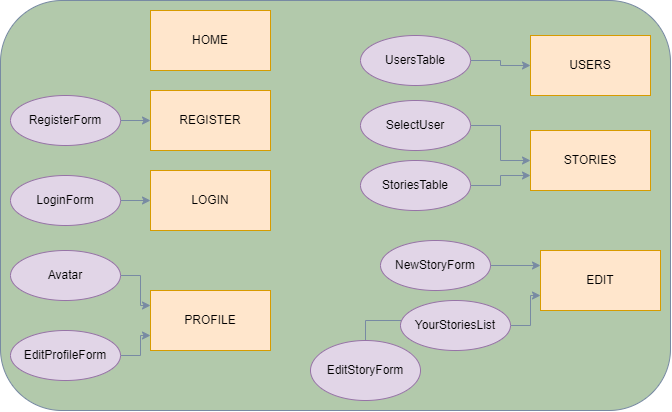

The diagram above was exported from draw.io. Its source (the exported page's mxGraphModel, read from the mxfile embedded in the PNG):
<mxGraphModel dx="852" dy="403" grid="1" gridSize="10" guides="1" tooltips="1" connect="1" arrows="1" fold="1" page="1" pageScale="1" pageWidth="827" pageHeight="1169" math="0" shadow="0">
  <root>
    <mxCell id="0" />
    <mxCell id="1" parent="0" />
    <mxCell id="NQjPEOSbjel2i-jIH6ab-2" value="" style="rounded=1;whiteSpace=wrap;html=1;fillColor=#B2C9AB;strokeColor=#788AA3;fontColor=#46495D;" vertex="1" parent="1">
      <mxGeometry x="40" y="50" width="670" height="410" as="geometry" />
    </mxCell>
    <mxCell id="NQjPEOSbjel2i-jIH6ab-3" value="HOME" style="rounded=0;whiteSpace=wrap;html=1;fillColor=#ffe6cc;strokeColor=#d79b00;" vertex="1" parent="1">
      <mxGeometry x="190" y="60" width="120" height="60" as="geometry" />
    </mxCell>
    <mxCell id="NQjPEOSbjel2i-jIH6ab-4" value="PROFILE" style="rounded=0;whiteSpace=wrap;html=1;fillColor=#ffe6cc;strokeColor=#d79b00;" vertex="1" parent="1">
      <mxGeometry x="190" y="340" width="120" height="60" as="geometry" />
    </mxCell>
    <mxCell id="NQjPEOSbjel2i-jIH6ab-5" value="LOGIN" style="rounded=0;whiteSpace=wrap;html=1;fillColor=#ffe6cc;strokeColor=#d79b00;" vertex="1" parent="1">
      <mxGeometry x="190" y="220" width="120" height="60" as="geometry" />
    </mxCell>
    <mxCell id="NQjPEOSbjel2i-jIH6ab-6" value="EDIT" style="rounded=0;whiteSpace=wrap;html=1;fillColor=#ffe6cc;strokeColor=#d79b00;" vertex="1" parent="1">
      <mxGeometry x="580" y="300" width="120" height="60" as="geometry" />
    </mxCell>
    <mxCell id="NQjPEOSbjel2i-jIH6ab-7" value="REGISTER" style="rounded=0;whiteSpace=wrap;html=1;fillColor=#ffe6cc;strokeColor=#d79b00;" vertex="1" parent="1">
      <mxGeometry x="190" y="140" width="120" height="60" as="geometry" />
    </mxCell>
    <mxCell id="NQjPEOSbjel2i-jIH6ab-8" value="STORIES" style="rounded=0;whiteSpace=wrap;html=1;fillColor=#ffe6cc;strokeColor=#d79b00;" vertex="1" parent="1">
      <mxGeometry x="570" y="180" width="120" height="60" as="geometry" />
    </mxCell>
    <mxCell id="NQjPEOSbjel2i-jIH6ab-9" value="USERS" style="rounded=0;whiteSpace=wrap;html=1;fillColor=#ffe6cc;strokeColor=#d79b00;" vertex="1" parent="1">
      <mxGeometry x="570" y="85" width="120" height="60" as="geometry" />
    </mxCell>
    <mxCell id="NQjPEOSbjel2i-jIH6ab-25" style="edgeStyle=orthogonalEdgeStyle;rounded=0;orthogonalLoop=1;jettySize=auto;html=1;entryX=0;entryY=0.5;entryDx=0;entryDy=0;strokeColor=#788AA3;fontColor=#46495D;fillColor=#B2C9AB;" edge="1" parent="1" source="NQjPEOSbjel2i-jIH6ab-10" target="NQjPEOSbjel2i-jIH6ab-7">
      <mxGeometry relative="1" as="geometry" />
    </mxCell>
    <mxCell id="NQjPEOSbjel2i-jIH6ab-10" value="RegisterForm" style="ellipse;whiteSpace=wrap;html=1;fillColor=#e1d5e7;strokeColor=#9673a6;" vertex="1" parent="1">
      <mxGeometry x="50" y="145" width="110" height="50" as="geometry" />
    </mxCell>
    <mxCell id="NQjPEOSbjel2i-jIH6ab-34" style="edgeStyle=orthogonalEdgeStyle;rounded=0;orthogonalLoop=1;jettySize=auto;html=1;strokeColor=#788AA3;fontColor=#46495D;fillColor=#B2C9AB;" edge="1" parent="1" source="NQjPEOSbjel2i-jIH6ab-11" target="NQjPEOSbjel2i-jIH6ab-8">
      <mxGeometry relative="1" as="geometry" />
    </mxCell>
    <mxCell id="NQjPEOSbjel2i-jIH6ab-11" value="SelectUser" style="ellipse;whiteSpace=wrap;html=1;fillColor=#e1d5e7;strokeColor=#9673a6;" vertex="1" parent="1">
      <mxGeometry x="400" y="150" width="110" height="50" as="geometry" />
    </mxCell>
    <mxCell id="NQjPEOSbjel2i-jIH6ab-35" style="edgeStyle=orthogonalEdgeStyle;rounded=0;orthogonalLoop=1;jettySize=auto;html=1;entryX=0;entryY=0.5;entryDx=0;entryDy=0;strokeColor=#788AA3;fontColor=#46495D;fillColor=#B2C9AB;" edge="1" parent="1" source="NQjPEOSbjel2i-jIH6ab-12" target="NQjPEOSbjel2i-jIH6ab-9">
      <mxGeometry relative="1" as="geometry" />
    </mxCell>
    <mxCell id="NQjPEOSbjel2i-jIH6ab-12" value="UsersTable" style="ellipse;whiteSpace=wrap;html=1;fillColor=#e1d5e7;strokeColor=#9673a6;" vertex="1" parent="1">
      <mxGeometry x="400" y="85" width="110" height="50" as="geometry" />
    </mxCell>
    <mxCell id="NQjPEOSbjel2i-jIH6ab-28" style="edgeStyle=orthogonalEdgeStyle;rounded=0;orthogonalLoop=1;jettySize=auto;html=1;entryX=0;entryY=0.75;entryDx=0;entryDy=0;strokeColor=#788AA3;fontColor=#46495D;fillColor=#B2C9AB;" edge="1" parent="1" source="NQjPEOSbjel2i-jIH6ab-14" target="NQjPEOSbjel2i-jIH6ab-4">
      <mxGeometry relative="1" as="geometry" />
    </mxCell>
    <mxCell id="NQjPEOSbjel2i-jIH6ab-14" value="EditProfileForm" style="ellipse;whiteSpace=wrap;html=1;fillColor=#e1d5e7;strokeColor=#9673a6;" vertex="1" parent="1">
      <mxGeometry x="50" y="380" width="110" height="50" as="geometry" />
    </mxCell>
    <mxCell id="NQjPEOSbjel2i-jIH6ab-36" style="edgeStyle=orthogonalEdgeStyle;rounded=0;orthogonalLoop=1;jettySize=auto;html=1;entryX=0.032;entryY=0.346;entryDx=0;entryDy=0;entryPerimeter=0;strokeColor=#788AA3;fontColor=#46495D;fillColor=#B2C9AB;" edge="1" parent="1" source="NQjPEOSbjel2i-jIH6ab-15" target="NQjPEOSbjel2i-jIH6ab-20">
      <mxGeometry relative="1" as="geometry" />
    </mxCell>
    <mxCell id="NQjPEOSbjel2i-jIH6ab-15" value="EditStoryForm" style="ellipse;whiteSpace=wrap;html=1;fillColor=#e1d5e7;strokeColor=#9673a6;" vertex="1" parent="1">
      <mxGeometry x="350" y="390" width="110" height="60" as="geometry" />
    </mxCell>
    <mxCell id="NQjPEOSbjel2i-jIH6ab-32" style="edgeStyle=orthogonalEdgeStyle;rounded=0;orthogonalLoop=1;jettySize=auto;html=1;entryX=0;entryY=0.25;entryDx=0;entryDy=0;strokeColor=#788AA3;fontColor=#46495D;fillColor=#B2C9AB;" edge="1" parent="1" source="NQjPEOSbjel2i-jIH6ab-16" target="NQjPEOSbjel2i-jIH6ab-6">
      <mxGeometry relative="1" as="geometry" />
    </mxCell>
    <mxCell id="NQjPEOSbjel2i-jIH6ab-16" value="NewStoryForm" style="ellipse;whiteSpace=wrap;html=1;fillColor=#e1d5e7;strokeColor=#9673a6;" vertex="1" parent="1">
      <mxGeometry x="420" y="290" width="110" height="50" as="geometry" />
    </mxCell>
    <mxCell id="NQjPEOSbjel2i-jIH6ab-33" style="edgeStyle=orthogonalEdgeStyle;rounded=0;orthogonalLoop=1;jettySize=auto;html=1;entryX=0;entryY=0.75;entryDx=0;entryDy=0;strokeColor=#788AA3;fontColor=#46495D;fillColor=#B2C9AB;" edge="1" parent="1" source="NQjPEOSbjel2i-jIH6ab-17" target="NQjPEOSbjel2i-jIH6ab-8">
      <mxGeometry relative="1" as="geometry" />
    </mxCell>
    <mxCell id="NQjPEOSbjel2i-jIH6ab-17" value="StoriesTable" style="ellipse;whiteSpace=wrap;html=1;fillColor=#e1d5e7;strokeColor=#9673a6;" vertex="1" parent="1">
      <mxGeometry x="400" y="210" width="110" height="50" as="geometry" />
    </mxCell>
    <mxCell id="NQjPEOSbjel2i-jIH6ab-26" style="edgeStyle=orthogonalEdgeStyle;rounded=0;orthogonalLoop=1;jettySize=auto;html=1;entryX=0;entryY=0.5;entryDx=0;entryDy=0;strokeColor=#788AA3;fontColor=#46495D;fillColor=#B2C9AB;" edge="1" parent="1" source="NQjPEOSbjel2i-jIH6ab-18" target="NQjPEOSbjel2i-jIH6ab-5">
      <mxGeometry relative="1" as="geometry" />
    </mxCell>
    <mxCell id="NQjPEOSbjel2i-jIH6ab-18" value="LoginForm" style="ellipse;whiteSpace=wrap;html=1;fillColor=#e1d5e7;strokeColor=#9673a6;" vertex="1" parent="1">
      <mxGeometry x="50" y="225" width="110" height="50" as="geometry" />
    </mxCell>
    <mxCell id="NQjPEOSbjel2i-jIH6ab-27" style="edgeStyle=orthogonalEdgeStyle;rounded=0;orthogonalLoop=1;jettySize=auto;html=1;entryX=0;entryY=0.25;entryDx=0;entryDy=0;strokeColor=#788AA3;fontColor=#46495D;fillColor=#B2C9AB;" edge="1" parent="1" source="NQjPEOSbjel2i-jIH6ab-19" target="NQjPEOSbjel2i-jIH6ab-4">
      <mxGeometry relative="1" as="geometry" />
    </mxCell>
    <mxCell id="NQjPEOSbjel2i-jIH6ab-19" value="Avatar" style="ellipse;whiteSpace=wrap;html=1;fillColor=#e1d5e7;strokeColor=#9673a6;" vertex="1" parent="1">
      <mxGeometry x="50" y="300" width="110" height="50" as="geometry" />
    </mxCell>
    <mxCell id="NQjPEOSbjel2i-jIH6ab-31" style="edgeStyle=orthogonalEdgeStyle;rounded=0;orthogonalLoop=1;jettySize=auto;html=1;entryX=0;entryY=0.75;entryDx=0;entryDy=0;strokeColor=#788AA3;fontColor=#46495D;fillColor=#B2C9AB;" edge="1" parent="1" source="NQjPEOSbjel2i-jIH6ab-20" target="NQjPEOSbjel2i-jIH6ab-6">
      <mxGeometry relative="1" as="geometry" />
    </mxCell>
    <mxCell id="NQjPEOSbjel2i-jIH6ab-20" value="YourStoriesList" style="ellipse;whiteSpace=wrap;html=1;fillColor=#e1d5e7;strokeColor=#9673a6;" vertex="1" parent="1">
      <mxGeometry x="440" y="350" width="110" height="50" as="geometry" />
    </mxCell>
  </root>
</mxGraphModel>